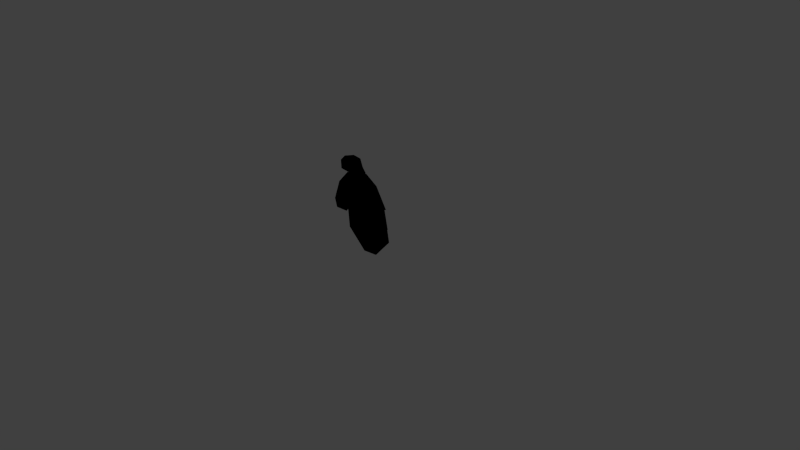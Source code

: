 # Source: huitre.blend  (saved by Blender 2.63.0; exported with 4.5.12 LTS)
import bpy
from mathutils import Matrix  # noqa: F401  (used for matrix-valued properties, if any)

bpy.ops.wm.read_factory_settings(use_empty=True)
scene = bpy.context.scene
scene.name = 'Scene'

# ---- collections
col_collection_2 = bpy.data.collections.new('Collection 2'); scene.collection.children.link(col_collection_2)
col_collection_2.hide_render = True
col_collection_2.hide_viewport = True
col_collection_3 = bpy.data.collections.new('Collection 3'); scene.collection.children.link(col_collection_3)
col_collection_3.hide_render = True
col_collection_3.hide_viewport = True
col_collection_5 = bpy.data.collections.new('Collection 5'); scene.collection.children.link(col_collection_5)
col_collection_5.hide_render = True
col_collection_5.hide_viewport = True
col_collection_11 = bpy.data.collections.new('Collection 11'); scene.collection.children.link(col_collection_11)
col_collection_13 = bpy.data.collections.new('Collection 13'); scene.collection.children.link(col_collection_13)
col_collection_13.hide_render = True
col_collection_13.hide_viewport = True
col_collection_14 = bpy.data.collections.new('Collection 14'); scene.collection.children.link(col_collection_14)
col_collection_14.hide_render = True
col_collection_14.hide_viewport = True

# ---- materials (node trees are filled in below, after node groups)
mat_material_001 = bpy.data.materials.new('Material.001')
mat_material_001.alpha_threshold = 0.0
mat_material_001.use_transparent_shadow = False
mat_material_001.preview_render_type = 'CUBE'
mat_material_001.diffuse_color = (0.0, 0.0, 0.0, 1.0)
mat_material_001.roughness = 0.5
mat_material_001.specular_intensity = 0.0
mat_material_001.line_color = (0.0, 0.0, 0.0, 1.0)

# ---- material node trees

# ---- world
world_world = bpy.data.worlds.new('World'); scene.world = world_world
world_world.color = (0.05088, 0.05088, 0.05088)
world_world.use_sun_shadow = False
world_world.sun_shadow_jitter_overblur = 0.0
world_world.cycles.sampling_method = 'MANUAL'
world_world.cycles.sample_map_resolution = 256

# ---- cameras
cam_camera = bpy.data.cameras.new('Camera')
cam_camera.clip_end = 100.0
cam_camera.lens = 35.0
cam_camera.sensor_width = 32.0
cam_camera.sensor_height = 18.0
cam_camera.ortho_scale = 7.314
cam_camera.dof.focus_distance = 0.0
cam_camera.dof.aperture_fstop = 128.0

# ---- meshes
me_m2 = bpy.data.meshes.new('m2')
me_m2.from_pydata([(-0.5171, 0.3648, 0.236), (0.447, 0.5502, 0.2391), (0.04558, -0.6645, 0.1723), (0.2746, -0.1017, 0.3578), (-0.2036, -0.1436, 0.3559), (-0.3052, -0.711, 0.0007592), (-0.7122, 0.5217, 0.0007592), (-0.2833, 1.057, 0.0007592), (0.1512, 1.23, 0.0007592), (0.6962, 1.012, 0.0007592), (-0.7814, -0.1905, 0.0007592), (-0.02684, 0.553, 0.382), (0.6984, 0.01968, 0.0007592), (0.3803, -0.7268, 0.0007592), (-0.05197, -1.156, 0.0007592), (0.8045, 1.138, 0.1031), (-0.5792, 0.552, 0.3352), (0.5787, 0.6904, 0.3185), (-0.2133, 1.323, 0.1031), (-0.02148, 0.8133, 0.4986), (0.3692, 0.0266, 0.4985), (-0.2837, -0.04437, 0.4966), (0.2532, 1.502, 0.1031)], [], [(12, 9, 1), (1, 9, 8, 11), (10, 0, 6), (7, 6, 0), (22, 18, 7, 8), (7, 0, 11, 8), (1, 17, 19, 11), (16, 0, 11, 19), (10, 0, 16), (11, 4, 3), (1, 12, 17), (3, 4, 2), (20, 3, 13), (12, 15, 9), (15, 22, 8, 9), (21, 4, 3, 20), (1, 3, 13, 12), (3, 2, 14, 13), (3, 1, 11), (4, 21, 5), (6, 7, 18), (0, 4, 11), (2, 4, 5, 14), (10, 5, 4, 0)])
_uv = me_m2.uv_layers.new(name='UVMap')
_uv.uv.foreach_set('vector', [0.2141, 0.3495, 0.6003, 0.09218, 0.4998, 0.3319, 0.4998, 0.3319, 0.6003, 0.09218, 0.8389, 0.2336, 0.6171, 0.5026, 0.5853, 0.9905, 0.6947, 0.7163, 0.8401, 0.7647, 0.9062, 0.4456, 0.8401, 0.7647, 0.6947, 0.7163, 0.92, 0.1058, 0.9965, 0.3386, 0.9062, 0.4456, 0.8389, 0.2336, 0.9062, 0.4456, 0.6947, 0.7163, 0.6171, 0.5026, 0.8389, 0.2336, 0.4999, 0.3318, 0.5488, 0.2416, 0.7357, 0.417, 0.617, 0.5026, 0.7854, 0.7296, 0.6946, 0.7165, 0.6172, 0.5026, 0.7357, 0.417, 0.5852, 0.9903, 0.6946, 0.7165, 0.7854, 0.7296, 0.6171, 0.5026, 0.4372, 0.7317, 0.3333, 0.5673, 0.4999, 0.3318, 0.214, 0.3495, 0.5488, 0.2416, 0.3333, 0.5673, 0.4372, 0.7317, 0.1818, 0.7975, 0.3484, 0.5081, 0.3333, 0.5673, 0.03516, 0.6837, 0.2141, 0.3495, 0.6167, 0.00126, 0.6003, 0.09218, 0.6167, 0.00126, 0.92, 0.1058, 0.8389, 0.2336, 0.6003, 0.09218, 0.4909, 0.7163, 0.4372, 0.7318, 0.3333, 0.5673, 0.3484, 0.5081, 0.4998, 0.3319, 0.3333, 0.5673, 0.03511, 0.6836, 0.2141, 0.3495, 0.3333, 0.5673, 0.1818, 0.7975, 0.002639, 0.9887, 0.03511, 0.6836, 0.3333, 0.5673, 0.4998, 0.3319, 0.6171, 0.5026, 0.4373, 0.7319, 0.4909, 0.7163, 0.26, 0.9724, 0.8401, 0.7647, 0.9062, 0.4456, 0.9965, 0.3386, 0.6947, 0.7163, 0.4372, 0.7317, 0.6171, 0.5026, 0.1818, 0.7975, 0.4372, 0.7317, 0.2598, 0.9725, 0.002639, 0.9887, 0.5853, 0.9905, 0.2598, 0.9725, 0.4372, 0.7317, 0.6947, 0.7163])
me_m2.materials.append(mat_material_001)
me_m2.use_remesh_preserve_volume = False
me_m2.use_remesh_preserve_attributes = False
me_m2.use_mirror_vertex_groups = False
me_m2.update()
me_m = bpy.data.meshes.new('m')
me_m.from_pydata([(-0.5171, 0.3648, 0.236), (0.447, 0.5502, 0.2391), (0.04558, -0.6645, 0.1723), (0.2746, -0.1017, 0.3578), (-0.2036, -0.1436, 0.3559), (-0.3052, -0.711, 0.0007592), (-0.7122, 0.5217, 0.0007592), (-0.2833, 1.057, 0.0007592), (0.1512, 1.23, 0.0007592), (0.6962, 1.012, 0.0007592), (-0.7814, -0.1905, 0.0007592), (-0.02684, 0.553, 0.382), (0.6984, 0.01968, 0.0007592), (0.3803, -0.7268, 0.0007592), (-0.05197, -1.156, 0.0007592), (0.8045, 1.138, 0.1031), (-0.5792, 0.552, 0.3352), (0.5787, 0.6904, 0.3185), (-0.2133, 1.323, 0.1031), (-0.02148, 0.8133, 0.4986), (0.3692, 0.0266, 0.4985), (-0.2837, -0.04437, 0.4966), (0.2532, 1.502, 0.1031)], [], [(12, 1, 9), (1, 11, 8, 9), (10, 6, 0), (7, 0, 6), (22, 8, 7, 18), (7, 8, 11, 0), (1, 11, 19, 17), (16, 19, 11, 0), (10, 16, 0), (11, 3, 4), (1, 17, 12), (3, 2, 4), (20, 13, 3), (12, 9, 15), (15, 9, 8, 22), (21, 20, 3, 4), (1, 12, 13, 3), (3, 13, 14, 2), (3, 11, 1), (4, 5, 21), (6, 18, 7), (0, 11, 4), (2, 14, 5, 4), (10, 0, 4, 5)])
_uv = me_m.uv_layers.new(name='UVMap')
_uv.uv.foreach_set('vector', [0.2141, 0.3495, 0.4998, 0.3319, 0.6003, 0.09218, 0.4998, 0.3319, 0.6171, 0.5026, 0.8389, 0.2336, 0.6003, 0.09218, 0.5853, 0.9905, 0.8401, 0.7647, 0.6947, 0.7163, 0.9062, 0.4456, 0.6947, 0.7163, 0.8401, 0.7647, 0.92, 0.1058, 0.8389, 0.2336, 0.9062, 0.4456, 0.9965, 0.3386, 0.9062, 0.4456, 0.8389, 0.2336, 0.6171, 0.5026, 0.6947, 0.7163, 0.4999, 0.3318, 0.617, 0.5026, 0.7357, 0.417, 0.5488, 0.2416, 0.7854, 0.7296, 0.7357, 0.417, 0.6172, 0.5026, 0.6946, 0.7165, 0.5852, 0.9903, 0.7854, 0.7296, 0.6946, 0.7165, 0.6171, 0.5026, 0.3333, 0.5673, 0.4372, 0.7317, 0.4999, 0.3318, 0.5488, 0.2416, 0.214, 0.3495, 0.3333, 0.5673, 0.1818, 0.7975, 0.4372, 0.7317, 0.3484, 0.5081, 0.03516, 0.6837, 0.3333, 0.5673, 0.2141, 0.3495, 0.6003, 0.09218, 0.6167, 0.00126, 0.6167, 0.00126, 0.6003, 0.09218, 0.8389, 0.2336, 0.92, 0.1058, 0.4909, 0.7163, 0.3484, 0.5081, 0.3333, 0.5673, 0.4372, 0.7318, 0.4998, 0.3319, 0.2141, 0.3495, 0.03511, 0.6836, 0.3333, 0.5673, 0.3333, 0.5673, 0.03511, 0.6836, 0.002639, 0.9887, 0.1818, 0.7975, 0.3333, 0.5673, 0.6171, 0.5026, 0.4998, 0.3319, 0.4373, 0.7319, 0.26, 0.9724, 0.4909, 0.7163, 0.8401, 0.7647, 0.9965, 0.3386, 0.9062, 0.4456, 0.6947, 0.7163, 0.6171, 0.5026, 0.4372, 0.7317, 0.1818, 0.7975, 0.002639, 0.9887, 0.2598, 0.9725, 0.4372, 0.7317, 0.5853, 0.9905, 0.6947, 0.7163, 0.4372, 0.7317, 0.2598, 0.9725])
me_m.materials.append(mat_material_001)
me_m.use_remesh_preserve_volume = False
me_m.use_remesh_preserve_attributes = False
me_m.use_mirror_vertex_groups = False
me_m.update()

# ---- objects
ob_y = bpy.data.objects.new('y', me_m2)
ob_y_001 = bpy.data.objects.new('y.001', me_m)
ob_x = bpy.data.objects.new('x_', me_m)
ob_x_001 = bpy.data.objects.new('x.001', me_m)
ob_x_1 = bpy.data.objects.new('x', me_m)
ob_x_002 = bpy.data.objects.new('x.002', me_m)
ob_x_003 = bpy.data.objects.new('x.003', me_m)
ob_x_005 = bpy.data.objects.new('x.005', me_m)
ob_x_004 = bpy.data.objects.new('x.004', me_m)
ob_z__002 = bpy.data.objects.new('z_.002', me_m)
ob_z = bpy.data.objects.new('z_', me_m)
ob_z__001 = bpy.data.objects.new('z_.001', me_m)
ob_camera = bpy.data.objects.new('Camera', cam_camera)
ob_z_1 = bpy.data.objects.new('z', me_m)
ob_z_001 = bpy.data.objects.new('z.001', me_m)
ob_y_1 = bpy.data.objects.new('y_', me_m)
ob_y__001 = bpy.data.objects.new('y_.001', me_m)

# ---- transforms, parenting, visibility, modifiers, constraints
ob_y.location = (0.6614, 0.2809, 1.0)
ob_y.rotation_euler = (-3.142, -1.345e-07, 1.099)
ob_y.scale = (0.09712, 0.09712, 0.09712)
ob_y.lineart.crease_threshold = 0.0
ob_y_001.location = (0.3805, 0.5929, 1.0)
ob_y_001.scale = (-0.1735, -0.1735, -0.1735)
ob_y_001.lineart.crease_threshold = 0.0
ob_x.location = (0.0, 0.7464, 0.3123)
ob_x.rotation_euler = (-1.571, -0.5007, -4.712)
ob_x.scale = (-0.2831, -0.2831, -0.2831)
ob_x.lineart.crease_threshold = 0.0
ob_x_001.location = (1.0, 0.2037, 0.7884)
ob_x_001.rotation_euler = (-1.571, -0.1819, -1.571)
ob_x_001.scale = (-0.08868, -0.08868, -0.08868)
ob_x_001.lineart.crease_threshold = 0.0
ob_x_1.location = (1.0, 0.7302, 0.8014)
ob_x_1.rotation_euler = (-1.571, -0.8096, -1.571)
ob_x_1.scale = (-0.08868, -0.08868, -0.08868)
ob_x_1.lineart.crease_threshold = 0.0
ob_x_002.location = (1.0, 0.4019, 0.6876)
ob_x_002.rotation_euler = (-1.571, -0.9206, -1.571)
ob_x_002.scale = (-0.08868, -0.08868, -0.08868)
ob_x_002.lineart.crease_threshold = 0.0
ob_x_003.location = (1.0, 0.5969, 0.4764)
ob_x_003.rotation_euler = (-1.571, -1.785, -1.571)
ob_x_003.scale = (-0.08868, -0.08868, -0.08868)
ob_x_003.lineart.crease_threshold = 0.0
ob_x_005.location = (1.0, 0.5904, 0.2326)
ob_x_005.rotation_euler = (-1.571, -2.191, -1.571)
ob_x_005.scale = (-0.08868, -0.08868, -0.08868)
ob_x_005.lineart.crease_threshold = 0.0
ob_x_004.location = (1.0, 0.3272, 0.3529)
ob_x_004.rotation_euler = (-1.571, -2.22, -1.571)
ob_x_004.scale = (-0.08868, -0.08868, -0.08868)
ob_x_004.lineart.crease_threshold = 0.0
ob_z__002.location = (0.4243, -3.169e-08, 0.7734)
ob_z__002.rotation_euler = (1.571, 16.77, 2.413e-07)
ob_z__002.scale = (-0.07157, -0.07157, -0.07157)
ob_z__002.lineart.crease_threshold = 0.0
ob_z.location = (0.3374, 1.668e-09, 0.5251)
ob_z.rotation_euler = (1.571, 12.57, 1.442e-10)
ob_z.scale = (-0.1784, -0.1784, -0.1784)
ob_z.lineart.crease_threshold = 0.0
ob_z__001.location = (0.445, -1.668e-08, 0.6617)
ob_z__001.rotation_euler = (1.571, 11.62, -1.85e-07)
ob_z__001.scale = (-0.1059, -0.1059, -0.1059)
ob_z__001.lineart.crease_threshold = 0.0
ob_camera.location = (3.395, 3.997, 0.8242)
ob_camera.rotation_euler = (1.493, 0.004358, 2.451)
ob_camera.scale = (1.0, 1.0, 1.0)
ob_camera.lock_rotations_4d = False
ob_camera.empty_display_type = 'ARROWS'
ob_camera.color = (0.0, 0.0, 0.0, 0.0)
ob_camera.display_type = 'WIRE'
ob_camera.lineart.crease_threshold = 0.0
ob_z_1.location = (0.3209, 1.0, 0.3354)
ob_z_1.rotation_euler = (-1.571, 2.752, -5.523e-08)
ob_z_1.scale = (-0.1735, -0.1735, -0.1735)
ob_z_1.lineart.crease_threshold = 0.0
ob_z_001.location = (0.6933, 1.0, 0.5133)
ob_z_001.rotation_euler = (-1.571, 2.22e-16, -2.22e-16)
ob_z_001.scale = (-0.1735, -0.1735, -0.1735)
ob_z_001.lineart.crease_threshold = 0.0
ob_y_1.location = (0.675, 0.3071, 0.0)
ob_y_1.rotation_euler = (5.355e-08, -3.142, 2.446)
ob_y_1.scale = (-0.188, -0.188, -0.188)
ob_y_1.lineart.crease_threshold = 0.0
ob_y__001.location = (0.4059, 0.3071, 0.0)
ob_y__001.rotation_euler = (5.355e-08, -3.142, -2.492)
ob_y__001.scale = (-0.188, -0.188, -0.188)
ob_y__001.lineart.crease_threshold = 0.0

# ---- collection membership
col_collection_2.objects.link(ob_y)
col_collection_2.objects.link(ob_y_001)
col_collection_3.objects.link(ob_x)
col_collection_5.objects.link(ob_x_001)
col_collection_5.objects.link(ob_x_1)
col_collection_5.objects.link(ob_x_002)
col_collection_5.objects.link(ob_x_003)
col_collection_5.objects.link(ob_x_005)
col_collection_5.objects.link(ob_x_004)
col_collection_11.objects.link(ob_z__002)
col_collection_11.objects.link(ob_z)
col_collection_11.objects.link(ob_z__001)
col_collection_11.objects.link(ob_camera)
col_collection_13.objects.link(ob_z_1)
col_collection_13.objects.link(ob_z_001)
col_collection_14.objects.link(ob_y_1)
col_collection_14.objects.link(ob_y__001)

# ---- scene / render settings (as saved in the file)
scene.camera = ob_camera
scene.frame_start = 1; scene.frame_end = 250; scene.frame_set(1)
scene.render.engine = 'BLENDER_EEVEE_NEXT'
scene.render.image_settings.color_mode = 'RGB'
scene.render.image_settings.compression = 90
scene.render.resolution_percentage = 50
scene.render.dither_intensity = 0.0
scene.render.bake_margin = 2
scene.render.bake_bias = 0.0
scene.cycles.use_denoising = False
scene.cycles.samples = 10
scene.cycles.sampling_pattern = 'TABULATED_SOBOL'
scene.cycles.light_sampling_threshold = 0.0
scene.cycles.use_adaptive_sampling = False
scene.cycles.use_light_tree = False
scene.cycles.blur_glossy = 0.0
scene.cycles.volume_bounces = 1
scene.cycles.pixel_filter_type = 'GAUSSIAN'
scene.cycles.sample_clamp_indirect = 0.0
scene.view_settings.view_transform = 'Standard'
bpy.context.view_layer.update()

# ---- added for rendering (the .blend has no usable light): sun
light_auto_sun = bpy.data.lights.new('AutoSun', 'SUN')
light_auto_sun.energy = 3.0
light_auto_sun.angle = 0.0523599
ob_auto_sun = bpy.data.objects.new('AutoSun', light_auto_sun)
scene.collection.objects.link(ob_auto_sun)
ob_auto_sun.rotation_euler = (0.872665, 0.174533, 0.523599)
bpy.context.view_layer.update()
